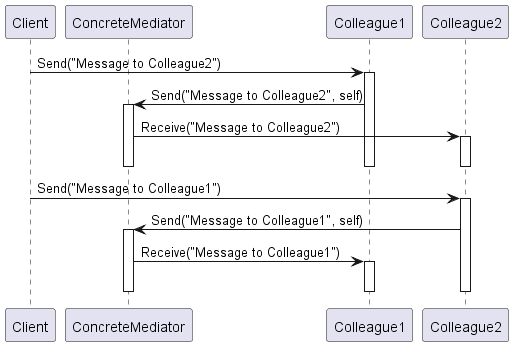

The diagram above was rendered by PlantUML. Its source (embedded in the PNG):
@startuml
participant Client
participant ConcreteMediator
participant Colleague1
participant Colleague2

Client -> Colleague1 : Send("Message to Colleague2")
activate Colleague1
Colleague1 -> ConcreteMediator : Send("Message to Colleague2", self)
activate ConcreteMediator
ConcreteMediator -> Colleague2 : Receive("Message to Colleague2")
activate Colleague2
deactivate ConcreteMediator
deactivate Colleague2
deactivate Colleague1

Client -> Colleague2 : Send("Message to Colleague1")
activate Colleague2
Colleague2 -> ConcreteMediator : Send("Message to Colleague1", self)
activate ConcreteMediator
ConcreteMediator -> Colleague1 : Receive("Message to Colleague1")
activate Colleague1
deactivate ConcreteMediator
deactivate Colleague1
deactivate Colleague2

@enduml